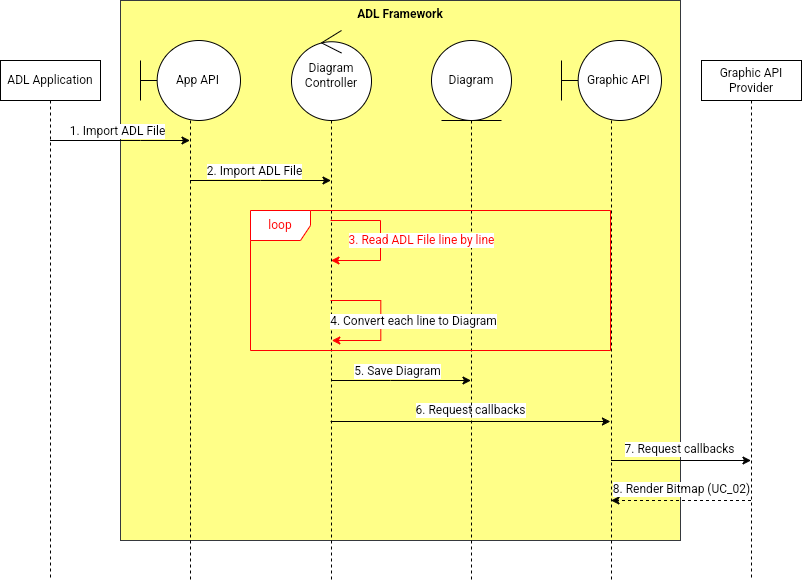

The diagram above was exported from draw.io. Its source (the exported page's mxGraphModel, read from the mxfile embedded in the PNG):
<mxGraphModel dx="1052" dy="1680" grid="1" gridSize="10" guides="1" tooltips="1" connect="1" arrows="1" fold="1" page="1" pageScale="1" pageWidth="850" pageHeight="1100" math="0" shadow="0">
  <root>
    <mxCell id="0" />
    <mxCell id="1" parent="0" />
    <mxCell id="G-GRrxJtMZ8-qGgRV_3n-23" value="ADL Framework" style="rounded=0;whiteSpace=wrap;html=1;strokeColor=#36393d;align=center;verticalAlign=top;fontFamily=Helvetica;fontSize=12;fillColor=#ffff88;fontStyle=1" parent="1" vertex="1">
      <mxGeometry x="190" y="-20" width="560" height="540" as="geometry" />
    </mxCell>
    <mxCell id="G-GRrxJtMZ8-qGgRV_3n-5" style="rounded=0;orthogonalLoop=1;jettySize=auto;html=1;fontFamily=Helvetica;fontSize=12;fontColor=default;" parent="1" source="G-GRrxJtMZ8-qGgRV_3n-1" target="G-GRrxJtMZ8-qGgRV_3n-2" edge="1">
      <mxGeometry relative="1" as="geometry">
        <Array as="points">
          <mxPoint x="210" y="120" />
        </Array>
      </mxGeometry>
    </mxCell>
    <mxCell id="G-GRrxJtMZ8-qGgRV_3n-11" value="1. Import ADL File" style="edgeLabel;html=1;align=center;verticalAlign=middle;resizable=0;points=[];fontSize=12;fontFamily=Helvetica;fontColor=default;" parent="G-GRrxJtMZ8-qGgRV_3n-5" vertex="1" connectable="0">
      <mxGeometry x="-0.0413" y="2" relative="1" as="geometry">
        <mxPoint y="-8" as="offset" />
      </mxGeometry>
    </mxCell>
    <mxCell id="G-GRrxJtMZ8-qGgRV_3n-1" value="ADL Application" style="shape=umlLifeline;perimeter=lifelinePerimeter;whiteSpace=wrap;html=1;container=1;dropTarget=0;collapsible=0;recursiveResize=0;outlineConnect=0;portConstraint=eastwest;newEdgeStyle={&quot;curved&quot;:0,&quot;rounded&quot;:0};" parent="1" vertex="1">
      <mxGeometry x="70" y="40" width="100" height="520" as="geometry" />
    </mxCell>
    <mxCell id="G-GRrxJtMZ8-qGgRV_3n-9" style="rounded=0;orthogonalLoop=1;jettySize=auto;html=1;fontFamily=Helvetica;fontSize=12;fontColor=default;" parent="1" source="G-GRrxJtMZ8-qGgRV_3n-2" target="G-GRrxJtMZ8-qGgRV_3n-3" edge="1">
      <mxGeometry relative="1" as="geometry">
        <Array as="points">
          <mxPoint x="330" y="160" />
        </Array>
      </mxGeometry>
    </mxCell>
    <mxCell id="G-GRrxJtMZ8-qGgRV_3n-12" value="2. Import ADL File" style="edgeLabel;html=1;align=center;verticalAlign=middle;resizable=0;points=[];fontSize=12;fontFamily=Helvetica;fontColor=default;" parent="G-GRrxJtMZ8-qGgRV_3n-9" vertex="1" connectable="0">
      <mxGeometry x="-0.089" y="-1" relative="1" as="geometry">
        <mxPoint y="-11" as="offset" />
      </mxGeometry>
    </mxCell>
    <mxCell id="G-GRrxJtMZ8-qGgRV_3n-2" value="&amp;nbsp; &amp;nbsp; &amp;nbsp;App API" style="shape=umlLifeline;perimeter=lifelinePerimeter;whiteSpace=wrap;html=1;container=1;dropTarget=0;collapsible=0;recursiveResize=0;outlineConnect=0;portConstraint=eastwest;newEdgeStyle={&quot;curved&quot;:0,&quot;rounded&quot;:0};participant=umlBoundary;size=80;" parent="1" vertex="1">
      <mxGeometry x="210" y="20" width="100" height="540" as="geometry" />
    </mxCell>
    <mxCell id="G-GRrxJtMZ8-qGgRV_3n-16" style="rounded=0;orthogonalLoop=1;jettySize=auto;html=1;fontFamily=Helvetica;fontSize=12;fontColor=default;" parent="1" source="G-GRrxJtMZ8-qGgRV_3n-3" target="G-GRrxJtMZ8-qGgRV_3n-4" edge="1">
      <mxGeometry relative="1" as="geometry">
        <Array as="points">
          <mxPoint x="460" y="360" />
        </Array>
      </mxGeometry>
    </mxCell>
    <mxCell id="G-GRrxJtMZ8-qGgRV_3n-17" value="5. Save Diagram" style="edgeLabel;html=1;align=center;verticalAlign=middle;resizable=0;points=[];fontSize=12;fontFamily=Helvetica;fontColor=default;" parent="G-GRrxJtMZ8-qGgRV_3n-16" vertex="1" connectable="0">
      <mxGeometry x="-0.0642" y="3" relative="1" as="geometry">
        <mxPoint y="-7" as="offset" />
      </mxGeometry>
    </mxCell>
    <mxCell id="G-GRrxJtMZ8-qGgRV_3n-18" value="6. Request callbacks" style="rounded=0;orthogonalLoop=1;jettySize=auto;html=1;fontFamily=Helvetica;fontSize=12;fontColor=default;" parent="1" edge="1">
      <mxGeometry y="11" relative="1" as="geometry">
        <mxPoint x="400.08666666666653" y="401" as="sourcePoint" />
        <mxPoint x="679.9200000000002" y="401" as="targetPoint" />
        <mxPoint as="offset" />
      </mxGeometry>
    </mxCell>
    <mxCell id="G-GRrxJtMZ8-qGgRV_3n-3" value="Diagram Controller" style="shape=umlLifeline;perimeter=lifelinePerimeter;whiteSpace=wrap;html=1;container=1;dropTarget=0;collapsible=0;recursiveResize=0;outlineConnect=0;portConstraint=eastwest;newEdgeStyle={&quot;curved&quot;:0,&quot;rounded&quot;:0};participant=umlControl;strokeColor=default;align=center;verticalAlign=middle;fontFamily=Helvetica;fontSize=12;fontColor=default;fillColor=default;size=90;" parent="1" vertex="1">
      <mxGeometry x="361" y="10" width="80" height="550" as="geometry" />
    </mxCell>
    <mxCell id="G-GRrxJtMZ8-qGgRV_3n-4" value="Diagram" style="shape=umlLifeline;perimeter=lifelinePerimeter;whiteSpace=wrap;html=1;container=1;dropTarget=0;collapsible=0;recursiveResize=0;outlineConnect=0;portConstraint=eastwest;newEdgeStyle={&quot;curved&quot;:0,&quot;rounded&quot;:0};participant=umlEntity;strokeColor=default;align=center;verticalAlign=middle;fontFamily=Helvetica;fontSize=12;fontColor=default;fillColor=default;size=80;" parent="1" vertex="1">
      <mxGeometry x="501" y="20" width="80" height="540" as="geometry" />
    </mxCell>
    <mxCell id="G-GRrxJtMZ8-qGgRV_3n-21" style="edgeStyle=none;rounded=0;orthogonalLoop=1;jettySize=auto;html=1;curved=0;fontFamily=Helvetica;fontSize=12;fontColor=default;dashed=1;" parent="1" source="G-GRrxJtMZ8-qGgRV_3n-6" target="G-GRrxJtMZ8-qGgRV_3n-8" edge="1">
      <mxGeometry relative="1" as="geometry">
        <Array as="points">
          <mxPoint x="740" y="480" />
        </Array>
      </mxGeometry>
    </mxCell>
    <mxCell id="G-GRrxJtMZ8-qGgRV_3n-22" value="8. Render Bitmap (UC_02)" style="edgeLabel;html=1;align=center;verticalAlign=middle;resizable=0;points=[];fontSize=12;fontFamily=Helvetica;fontColor=default;" parent="G-GRrxJtMZ8-qGgRV_3n-21" vertex="1" connectable="0">
      <mxGeometry x="0.2159" y="-3" relative="1" as="geometry">
        <mxPoint x="15" y="-9" as="offset" />
      </mxGeometry>
    </mxCell>
    <mxCell id="G-GRrxJtMZ8-qGgRV_3n-6" value="Graphic API Provider" style="shape=umlLifeline;perimeter=lifelinePerimeter;whiteSpace=wrap;html=1;container=1;dropTarget=0;collapsible=0;recursiveResize=0;outlineConnect=0;portConstraint=eastwest;newEdgeStyle={&quot;curved&quot;:0,&quot;rounded&quot;:0};" parent="1" vertex="1">
      <mxGeometry x="771" y="40" width="100" height="520" as="geometry" />
    </mxCell>
    <mxCell id="G-GRrxJtMZ8-qGgRV_3n-19" style="edgeStyle=none;rounded=0;orthogonalLoop=1;jettySize=auto;html=1;curved=0;fontFamily=Helvetica;fontSize=12;fontColor=default;" parent="1" source="G-GRrxJtMZ8-qGgRV_3n-8" target="G-GRrxJtMZ8-qGgRV_3n-6" edge="1">
      <mxGeometry relative="1" as="geometry">
        <Array as="points">
          <mxPoint x="750" y="440" />
        </Array>
      </mxGeometry>
    </mxCell>
    <mxCell id="G-GRrxJtMZ8-qGgRV_3n-20" value="7. Request callbacks" style="edgeLabel;html=1;align=center;verticalAlign=middle;resizable=0;points=[];fontSize=12;fontFamily=Helvetica;fontColor=default;" parent="G-GRrxJtMZ8-qGgRV_3n-19" vertex="1" connectable="0">
      <mxGeometry x="-0.073" y="5" relative="1" as="geometry">
        <mxPoint x="3" y="-7" as="offset" />
      </mxGeometry>
    </mxCell>
    <mxCell id="G-GRrxJtMZ8-qGgRV_3n-8" value="&amp;nbsp; &amp;nbsp; &amp;nbsp;Graphic API" style="shape=umlLifeline;perimeter=lifelinePerimeter;whiteSpace=wrap;html=1;container=1;dropTarget=0;collapsible=0;recursiveResize=0;outlineConnect=0;portConstraint=eastwest;newEdgeStyle={&quot;curved&quot;:0,&quot;rounded&quot;:0};participant=umlBoundary;size=80;" parent="1" vertex="1">
      <mxGeometry x="631" y="20" width="100" height="540" as="geometry" />
    </mxCell>
    <mxCell id="G-GRrxJtMZ8-qGgRV_3n-10" value="" style="endArrow=classic;html=1;rounded=0;fontFamily=Helvetica;fontSize=12;fontColor=default;edgeStyle=orthogonalEdgeStyle;strokeColor=#FF0000;" parent="1" target="G-GRrxJtMZ8-qGgRV_3n-3" edge="1">
      <mxGeometry width="50" height="50" relative="1" as="geometry">
        <mxPoint x="400" y="200" as="sourcePoint" />
        <mxPoint x="450" y="260" as="targetPoint" />
        <Array as="points">
          <mxPoint x="450" y="200" />
          <mxPoint x="450" y="240" />
        </Array>
      </mxGeometry>
    </mxCell>
    <mxCell id="G-GRrxJtMZ8-qGgRV_3n-13" value="&lt;font color=&quot;#ff0000&quot;&gt;3. Read ADL File line by line&lt;/font&gt;" style="edgeLabel;html=1;align=center;verticalAlign=middle;resizable=0;points=[];fontSize=12;fontFamily=Helvetica;fontColor=default;" parent="G-GRrxJtMZ8-qGgRV_3n-10" vertex="1" connectable="0">
      <mxGeometry x="-0.0138" y="-2" relative="1" as="geometry">
        <mxPoint x="42" as="offset" />
      </mxGeometry>
    </mxCell>
    <mxCell id="G-GRrxJtMZ8-qGgRV_3n-14" value="" style="endArrow=classic;html=1;rounded=0;fontFamily=Helvetica;fontSize=12;fontColor=#FF0000;edgeStyle=orthogonalEdgeStyle;strokeColor=#FF0000;" parent="1" edge="1">
      <mxGeometry width="50" height="50" relative="1" as="geometry">
        <mxPoint x="399.9966666666665" y="280" as="sourcePoint" />
        <mxPoint x="401.33" y="320" as="targetPoint" />
        <Array as="points">
          <mxPoint x="450.33" y="280" />
          <mxPoint x="450.33" y="320" />
        </Array>
      </mxGeometry>
    </mxCell>
    <mxCell id="G-GRrxJtMZ8-qGgRV_3n-15" value="4. Convert each line to Diagram" style="edgeLabel;html=1;align=center;verticalAlign=middle;resizable=0;points=[];fontSize=12;fontFamily=Helvetica;fontColor=default;" parent="G-GRrxJtMZ8-qGgRV_3n-14" vertex="1" connectable="0">
      <mxGeometry x="-0.0138" y="-2" relative="1" as="geometry">
        <mxPoint x="34" y="2" as="offset" />
      </mxGeometry>
    </mxCell>
    <mxCell id="h7kuDbgCqyNCW8zDjtti-3" value="&lt;font color=&quot;#ff0000&quot;&gt;loop&lt;/font&gt;" style="shape=umlFrame;whiteSpace=wrap;html=1;pointerEvents=0;strokeColor=#FF0000;" vertex="1" parent="1">
      <mxGeometry x="320" y="190" width="360" height="140" as="geometry" />
    </mxCell>
  </root>
</mxGraphModel>